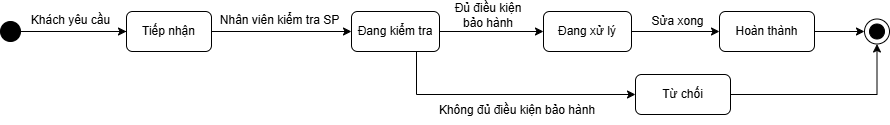

The diagram above was exported from draw.io. Its source (the exported page's mxGraphModel, read from the mxfile embedded in the PNG):
<mxGraphModel dx="902" dy="551" grid="1" gridSize="10" guides="1" tooltips="1" connect="1" arrows="1" fold="1" page="1" pageScale="1" pageWidth="850" pageHeight="1100" math="0" shadow="0">
  <root>
    <mxCell id="0" />
    <mxCell id="1" parent="0" />
    <mxCell id="c77eaH_0a8-OZAtMTMSO-1" edge="1" parent="1" style="edgeStyle=orthogonalEdgeStyle;rounded=0;orthogonalLoop=1;jettySize=auto;html=1;" target="c77eaH_0a8-OZAtMTMSO-4">
      <mxGeometry relative="1" as="geometry">
        <mxPoint x="115" y="232" as="sourcePoint" />
      </mxGeometry>
    </mxCell>
    <mxCell id="c77eaH_0a8-OZAtMTMSO-2" edge="1" parent="1" source="c77eaH_0a8-OZAtMTMSO-19" style="edgeStyle=orthogonalEdgeStyle;rounded=0;orthogonalLoop=1;jettySize=auto;html=1;exitX=1;exitY=0.5;exitDx=0;exitDy=0;entryX=0;entryY=0.5;entryDx=0;entryDy=0;" target="c77eaH_0a8-OZAtMTMSO-9">
      <mxGeometry relative="1" as="geometry" />
    </mxCell>
    <mxCell id="c77eaH_0a8-OZAtMTMSO-3" edge="1" parent="1" source="c77eaH_0a8-OZAtMTMSO-4" style="edgeStyle=orthogonalEdgeStyle;rounded=0;orthogonalLoop=1;jettySize=auto;html=1;entryX=0;entryY=0.5;entryDx=0;entryDy=0;" target="c77eaH_0a8-OZAtMTMSO-16">
      <mxGeometry relative="1" as="geometry">
        <Array as="points">
          <mxPoint x="434" y="295" />
        </Array>
      </mxGeometry>
    </mxCell>
    <mxCell id="c77eaH_0a8-OZAtMTMSO-20" edge="1" parent="1" source="c77eaH_0a8-OZAtMTMSO-4" style="edgeStyle=orthogonalEdgeStyle;rounded=0;orthogonalLoop=1;jettySize=auto;html=1;entryX=0;entryY=0.5;entryDx=0;entryDy=0;" target="c77eaH_0a8-OZAtMTMSO-19">
      <mxGeometry relative="1" as="geometry" />
    </mxCell>
    <mxCell id="c77eaH_0a8-OZAtMTMSO-4" parent="1" style="shape=rect;rounded=1;html=1;whiteSpace=wrap;align=center;" value="Đang kiểm tra" vertex="1">
      <mxGeometry height="40" width="88" x="369" y="212" as="geometry" />
    </mxCell>
    <mxCell id="c77eaH_0a8-OZAtMTMSO-5" parent="1" style="text;html=1;align=center;verticalAlign=middle;resizable=0;points=[];autosize=1;strokeColor=none;fillColor=none;" value="Nhân viên&amp;nbsp;&lt;span style=&quot;background-color: transparent; color: light-dark(rgb(0, 0, 0), rgb(255, 255, 255));&quot;&gt;kiểm tra SP&lt;/span&gt;" vertex="1">
      <mxGeometry height="30" width="140" x="227" y="206" as="geometry" />
    </mxCell>
    <mxCell id="c77eaH_0a8-OZAtMTMSO-6" parent="1" style="text;html=1;align=center;verticalAlign=middle;resizable=0;points=[];autosize=1;strokeColor=none;fillColor=none;" value="Sửa xong" vertex="1">
      <mxGeometry height="30" width="80" x="655" y="207" as="geometry" />
    </mxCell>
    <mxCell id="c77eaH_0a8-OZAtMTMSO-7" edge="1" parent="1" source="c77eaH_0a8-OZAtMTMSO-9" style="edgeStyle=orthogonalEdgeStyle;rounded=0;orthogonalLoop=1;jettySize=auto;html=1;entryX=0;entryY=0.5;entryDx=0;entryDy=0;entryPerimeter=0;" target="c77eaH_0a8-OZAtMTMSO-14" value="">
      <mxGeometry relative="1" as="geometry">
        <mxPoint x="815" y="232" as="targetPoint" />
      </mxGeometry>
    </mxCell>
    <mxCell id="c77eaH_0a8-OZAtMTMSO-9" parent="1" style="shape=rect;rounded=1;html=1;whiteSpace=wrap;align=center;" value="Hoàn thành" vertex="1">
      <mxGeometry height="40" width="95" x="737" y="212" as="geometry" />
    </mxCell>
    <mxCell id="c77eaH_0a8-OZAtMTMSO-10" edge="1" parent="1" source="c77eaH_0a8-OZAtMTMSO-11" style="edgeStyle=orthogonalEdgeStyle;rounded=0;orthogonalLoop=1;jettySize=auto;html=1;" target="c77eaH_0a8-OZAtMTMSO-12">
      <mxGeometry relative="1" as="geometry" />
    </mxCell>
    <mxCell id="c77eaH_0a8-OZAtMTMSO-11" parent="1" style="shape=ellipse;html=1;fillColor=strokeColor;fontSize=18;fontColor=#ffffff;" value="" vertex="1">
      <mxGeometry height="20" width="20" x="18" y="222" as="geometry" />
    </mxCell>
    <mxCell id="c77eaH_0a8-OZAtMTMSO-12" parent="1" style="shape=rect;rounded=1;html=1;whiteSpace=wrap;align=center;" value="Tiếp nhận" vertex="1">
      <mxGeometry height="40" width="85" x="144" y="212" as="geometry" />
    </mxCell>
    <mxCell id="c77eaH_0a8-OZAtMTMSO-13" parent="1" style="text;html=1;align=center;verticalAlign=middle;resizable=0;points=[];autosize=1;strokeColor=none;fillColor=none;" value="Khách yêu cầu" vertex="1">
      <mxGeometry height="30" width="100" x="38" y="206" as="geometry" />
    </mxCell>
    <mxCell id="c77eaH_0a8-OZAtMTMSO-14" parent="1" style="shape=mxgraph.sysml.actFinal;html=1;verticalLabelPosition=bottom;labelBackgroundColor=#ffffff;verticalAlign=top;" value="" vertex="1">
      <mxGeometry height="25" width="25" x="882" y="219.5" as="geometry" />
    </mxCell>
    <mxCell id="c77eaH_0a8-OZAtMTMSO-16" parent="1" style="shape=rect;rounded=1;html=1;whiteSpace=wrap;align=center;" value="Từ chối" vertex="1">
      <mxGeometry height="40" width="95" x="653" y="275" as="geometry" />
    </mxCell>
    <mxCell id="c77eaH_0a8-OZAtMTMSO-17" edge="1" parent="1" source="c77eaH_0a8-OZAtMTMSO-16" style="edgeStyle=orthogonalEdgeStyle;rounded=0;orthogonalLoop=1;jettySize=auto;html=1;entryX=0.5;entryY=1;entryDx=0;entryDy=0;entryPerimeter=0;" target="c77eaH_0a8-OZAtMTMSO-14">
      <mxGeometry relative="1" as="geometry" />
    </mxCell>
    <mxCell id="c77eaH_0a8-OZAtMTMSO-18" parent="1" style="text;html=1;whiteSpace=wrap;strokeColor=none;fillColor=none;align=center;verticalAlign=middle;rounded=0;" value="Không đủ điều kiện bảo hành" vertex="1">
      <mxGeometry height="30" width="190" x="440" y="296" as="geometry" />
    </mxCell>
    <mxCell id="c77eaH_0a8-OZAtMTMSO-19" parent="1" style="shape=rect;rounded=1;html=1;whiteSpace=wrap;align=center;" value="Đang xử lý" vertex="1">
      <mxGeometry height="40" width="88" x="561" y="212" as="geometry" />
    </mxCell>
    <mxCell id="c77eaH_0a8-OZAtMTMSO-21" parent="1" style="text;html=1;whiteSpace=wrap;strokeColor=none;fillColor=none;align=center;verticalAlign=middle;rounded=0;" value="Đủ điều kiện&lt;div&gt;bảo hành&lt;/div&gt;" vertex="1">
      <mxGeometry height="30" width="90" x="461" y="201" as="geometry" />
    </mxCell>
  </root>
</mxGraphModel>